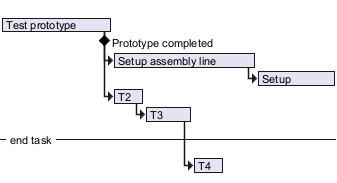

The diagram above was rendered by PlantUML. Its source (embedded in the PNG):
@startgantt
<style>
ganttDiagram {
  timeline {
    LineColor transparent
    FontColor transparent
 }
}
</style>

hide footbox
[Test prototype] requires 7 days
[Prototype completed] happens at [Test prototype]'s end
[Setup assembly line] requires 9 days
[Setup assembly line] starts at [Test prototype]'s end
then [Setup] requires 5 days
[T2] requires 2 days and starts at [Test prototype]'s end
then [T3] requires 3 days
-- end task --
then [T4] requires 2 days
@endgantt